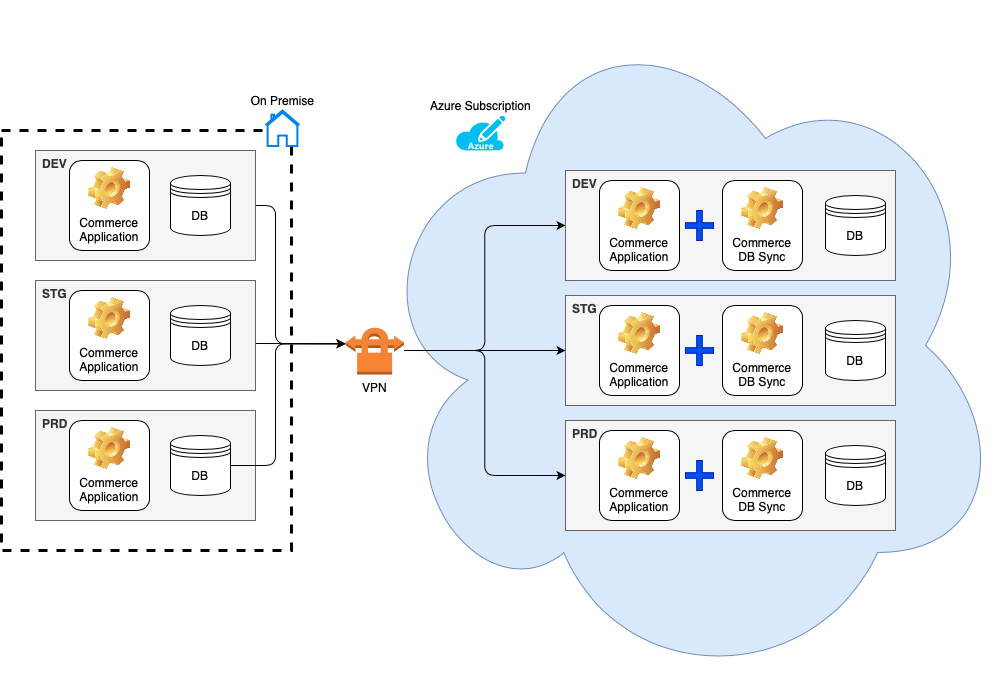

The diagram above was exported from draw.io. Its source (the exported page's mxGraphModel, read from the mxfile embedded in the PNG):
<mxGraphModel dx="1426" dy="825" grid="1" gridSize="10" guides="1" tooltips="1" connect="1" arrows="1" fold="1" page="1" pageScale="1" pageWidth="827" pageHeight="1169" math="0" shadow="0">
  <root>
    <mxCell id="0" />
    <mxCell id="1" parent="0" />
    <mxCell id="OoJMYaAyqXKseqDNUpHE-1" value="" style="ellipse;shape=cloud;whiteSpace=wrap;html=1;fillColor=#dae8fc;strokeColor=#6c8ebf;" parent="1" vertex="1">
      <mxGeometry x="570" y="40" width="640" height="690" as="geometry" />
    </mxCell>
    <mxCell id="OoJMYaAyqXKseqDNUpHE-11" value="" style="group;spacingLeft=0;" parent="1" vertex="1" connectable="0">
      <mxGeometry x="770" y="310" width="330" height="110" as="geometry" />
    </mxCell>
    <mxCell id="OoJMYaAyqXKseqDNUpHE-12" value="STG" style="rounded=0;whiteSpace=wrap;html=1;align=left;fillColor=#f5f5f5;strokeColor=#666666;fontColor=#333333;fontStyle=1;labelPosition=center;verticalLabelPosition=middle;verticalAlign=top;glass=0;sketch=0;shadow=0;spacingLeft=5;" parent="OoJMYaAyqXKseqDNUpHE-11" vertex="1">
      <mxGeometry y="25" width="330" height="110" as="geometry" />
    </mxCell>
    <mxCell id="OoJMYaAyqXKseqDNUpHE-13" value="Commerce &lt;br&gt;Application" style="label;whiteSpace=wrap;html=1;align=center;verticalAlign=bottom;spacingLeft=0;spacingBottom=4;imageAlign=center;imageVerticalAlign=top;image=img/clipart/Gear_128x128.png;fontStyle=0" parent="OoJMYaAyqXKseqDNUpHE-11" vertex="1">
      <mxGeometry x="34" y="35" width="80" height="90" as="geometry" />
    </mxCell>
    <mxCell id="OoJMYaAyqXKseqDNUpHE-14" value="Commerce DB Sync" style="label;whiteSpace=wrap;html=1;align=center;verticalAlign=bottom;spacingLeft=0;spacingBottom=4;imageAlign=center;imageVerticalAlign=top;image=img/clipart/Gear_128x128.png;fontStyle=0" parent="OoJMYaAyqXKseqDNUpHE-11" vertex="1">
      <mxGeometry x="157" y="35" width="80" height="90" as="geometry" />
    </mxCell>
    <mxCell id="OoJMYaAyqXKseqDNUpHE-15" value="" style="shape=cross;whiteSpace=wrap;html=1;fillColor=#0050ef;strokeColor=#001DBC;fontColor=#ffffff;" parent="OoJMYaAyqXKseqDNUpHE-11" vertex="1">
      <mxGeometry x="120" y="65" width="28" height="30" as="geometry" />
    </mxCell>
    <mxCell id="OoJMYaAyqXKseqDNUpHE-16" value="DB" style="shape=datastore;whiteSpace=wrap;html=1;" parent="OoJMYaAyqXKseqDNUpHE-11" vertex="1">
      <mxGeometry x="260" y="50" width="60" height="60" as="geometry" />
    </mxCell>
    <mxCell id="OoJMYaAyqXKseqDNUpHE-17" value="" style="group" parent="1" vertex="1" connectable="0">
      <mxGeometry x="770" y="440" width="330" height="110" as="geometry" />
    </mxCell>
    <mxCell id="OoJMYaAyqXKseqDNUpHE-18" value="PRD" style="rounded=0;whiteSpace=wrap;html=1;align=left;fillColor=#f5f5f5;strokeColor=#666666;fontColor=#333333;fontStyle=1;labelPosition=center;verticalLabelPosition=middle;verticalAlign=top;glass=0;sketch=0;shadow=0;spacingLeft=5;" parent="OoJMYaAyqXKseqDNUpHE-17" vertex="1">
      <mxGeometry y="20" width="330" height="110" as="geometry" />
    </mxCell>
    <mxCell id="OoJMYaAyqXKseqDNUpHE-19" value="Commerce &lt;br&gt;Application" style="label;whiteSpace=wrap;html=1;align=center;verticalAlign=bottom;spacingLeft=0;spacingBottom=4;imageAlign=center;imageVerticalAlign=top;image=img/clipart/Gear_128x128.png;fontStyle=0" parent="OoJMYaAyqXKseqDNUpHE-17" vertex="1">
      <mxGeometry x="34" y="30" width="80" height="90" as="geometry" />
    </mxCell>
    <mxCell id="OoJMYaAyqXKseqDNUpHE-20" value="Commerce DB Sync" style="label;whiteSpace=wrap;html=1;align=center;verticalAlign=bottom;spacingLeft=0;spacingBottom=4;imageAlign=center;imageVerticalAlign=top;image=img/clipart/Gear_128x128.png;fontStyle=0" parent="OoJMYaAyqXKseqDNUpHE-17" vertex="1">
      <mxGeometry x="157" y="30" width="80" height="90" as="geometry" />
    </mxCell>
    <mxCell id="OoJMYaAyqXKseqDNUpHE-21" value="" style="shape=cross;whiteSpace=wrap;html=1;fillColor=#0050ef;strokeColor=#001DBC;fontColor=#ffffff;" parent="OoJMYaAyqXKseqDNUpHE-17" vertex="1">
      <mxGeometry x="120" y="60" width="28" height="30" as="geometry" />
    </mxCell>
    <mxCell id="OoJMYaAyqXKseqDNUpHE-22" value="DB" style="shape=datastore;whiteSpace=wrap;html=1;" parent="OoJMYaAyqXKseqDNUpHE-17" vertex="1">
      <mxGeometry x="260" y="45" width="60" height="60" as="geometry" />
    </mxCell>
    <mxCell id="OoJMYaAyqXKseqDNUpHE-23" value="" style="group" parent="1" vertex="1" connectable="0">
      <mxGeometry x="240" y="190" width="378.5" height="400" as="geometry" />
    </mxCell>
    <mxCell id="OoJMYaAyqXKseqDNUpHE-35" value="" style="shape=ext;double=0;rounded=0;whiteSpace=wrap;html=1;shadow=0;glass=0;sketch=0;align=left;dashed=1;strokeWidth=3;" parent="OoJMYaAyqXKseqDNUpHE-23" vertex="1">
      <mxGeometry x="-34" y="-20" width="290" height="420" as="geometry" />
    </mxCell>
    <mxCell id="OoJMYaAyqXKseqDNUpHE-39" style="edgeStyle=orthogonalEdgeStyle;rounded=1;orthogonalLoop=1;jettySize=auto;html=1;entryX=0;entryY=0.36;entryDx=0;entryDy=0;entryPerimeter=0;sketch=0;" parent="OoJMYaAyqXKseqDNUpHE-23" source="OoJMYaAyqXKseqDNUpHE-24" target="OoJMYaAyqXKseqDNUpHE-36" edge="1">
      <mxGeometry relative="1" as="geometry">
        <Array as="points">
          <mxPoint x="240" y="55" />
          <mxPoint x="240" y="193" />
        </Array>
      </mxGeometry>
    </mxCell>
    <mxCell id="OoJMYaAyqXKseqDNUpHE-24" value="DEV" style="rounded=0;whiteSpace=wrap;html=1;align=left;fillColor=#f5f5f5;strokeColor=#666666;fontColor=#333333;fontStyle=1;labelPosition=center;verticalLabelPosition=middle;verticalAlign=top;glass=0;sketch=0;shadow=0;spacingLeft=5;" parent="OoJMYaAyqXKseqDNUpHE-23" vertex="1">
      <mxGeometry width="220" height="110" as="geometry" />
    </mxCell>
    <mxCell id="OoJMYaAyqXKseqDNUpHE-25" value="Commerce &lt;br&gt;Application" style="label;whiteSpace=wrap;html=1;align=center;verticalAlign=bottom;spacingLeft=0;spacingBottom=4;imageAlign=center;imageVerticalAlign=top;image=img/clipart/Gear_128x128.png;fontStyle=0" parent="OoJMYaAyqXKseqDNUpHE-23" vertex="1">
      <mxGeometry x="34" y="10" width="80" height="90" as="geometry" />
    </mxCell>
    <mxCell id="OoJMYaAyqXKseqDNUpHE-28" value="DB" style="shape=datastore;whiteSpace=wrap;html=1;" parent="OoJMYaAyqXKseqDNUpHE-23" vertex="1">
      <mxGeometry x="135" y="25" width="60" height="60" as="geometry" />
    </mxCell>
    <mxCell id="OoJMYaAyqXKseqDNUpHE-36" value="VPN" style="outlineConnect=0;dashed=0;verticalLabelPosition=bottom;verticalAlign=top;align=center;html=1;shape=mxgraph.aws3.vpn_connection;fillColor=#F58534;gradientColor=none;rounded=0;shadow=0;glass=0;sketch=0;strokeWidth=3;" parent="OoJMYaAyqXKseqDNUpHE-23" vertex="1">
      <mxGeometry x="310" y="176" width="58.5" height="48" as="geometry" />
    </mxCell>
    <mxCell id="OoJMYaAyqXKseqDNUpHE-40" style="edgeStyle=orthogonalEdgeStyle;rounded=1;orthogonalLoop=1;jettySize=auto;html=1;entryX=0;entryY=0.36;entryDx=0;entryDy=0;entryPerimeter=0;" parent="1" source="OoJMYaAyqXKseqDNUpHE-29" target="OoJMYaAyqXKseqDNUpHE-36" edge="1">
      <mxGeometry relative="1" as="geometry">
        <Array as="points">
          <mxPoint x="470" y="383" />
          <mxPoint x="470" y="383" />
        </Array>
      </mxGeometry>
    </mxCell>
    <mxCell id="OoJMYaAyqXKseqDNUpHE-29" value="STG" style="rounded=0;whiteSpace=wrap;html=1;align=left;fillColor=#f5f5f5;strokeColor=#666666;fontColor=#333333;fontStyle=1;labelPosition=center;verticalLabelPosition=middle;verticalAlign=top;glass=0;sketch=0;shadow=0;spacingLeft=5;" parent="1" vertex="1">
      <mxGeometry x="240" y="320" width="220" height="110" as="geometry" />
    </mxCell>
    <mxCell id="OoJMYaAyqXKseqDNUpHE-30" value="Commerce &lt;br&gt;Application" style="label;whiteSpace=wrap;html=1;align=center;verticalAlign=bottom;spacingLeft=0;spacingBottom=4;imageAlign=center;imageVerticalAlign=top;image=img/clipart/Gear_128x128.png;fontStyle=0" parent="1" vertex="1">
      <mxGeometry x="274" y="330" width="80" height="90" as="geometry" />
    </mxCell>
    <mxCell id="OoJMYaAyqXKseqDNUpHE-31" value="DB" style="shape=datastore;whiteSpace=wrap;html=1;" parent="1" vertex="1">
      <mxGeometry x="375" y="345" width="60" height="60" as="geometry" />
    </mxCell>
    <mxCell id="OoJMYaAyqXKseqDNUpHE-32" value="PRD" style="rounded=0;whiteSpace=wrap;html=1;align=left;fillColor=#f5f5f5;strokeColor=#666666;fontColor=#333333;fontStyle=1;labelPosition=center;verticalLabelPosition=middle;verticalAlign=top;glass=0;sketch=0;shadow=0;spacingLeft=5;" parent="1" vertex="1">
      <mxGeometry x="240" y="450" width="220" height="110" as="geometry" />
    </mxCell>
    <mxCell id="OoJMYaAyqXKseqDNUpHE-33" value="Commerce &lt;br&gt;Application" style="label;whiteSpace=wrap;html=1;align=center;verticalAlign=bottom;spacingLeft=0;spacingBottom=4;imageAlign=center;imageVerticalAlign=top;image=img/clipart/Gear_128x128.png;fontStyle=0" parent="1" vertex="1">
      <mxGeometry x="274" y="460" width="80" height="90" as="geometry" />
    </mxCell>
    <mxCell id="OoJMYaAyqXKseqDNUpHE-42" style="edgeStyle=orthogonalEdgeStyle;rounded=1;orthogonalLoop=1;jettySize=auto;html=1;entryX=0;entryY=0.36;entryDx=0;entryDy=0;entryPerimeter=0;" parent="1" source="OoJMYaAyqXKseqDNUpHE-34" target="OoJMYaAyqXKseqDNUpHE-36" edge="1">
      <mxGeometry relative="1" as="geometry">
        <Array as="points">
          <mxPoint x="480" y="505" />
          <mxPoint x="480" y="383" />
        </Array>
      </mxGeometry>
    </mxCell>
    <mxCell id="OoJMYaAyqXKseqDNUpHE-34" value="DB" style="shape=datastore;whiteSpace=wrap;html=1;" parent="1" vertex="1">
      <mxGeometry x="375" y="475" width="60" height="60" as="geometry" />
    </mxCell>
    <mxCell id="OoJMYaAyqXKseqDNUpHE-37" value="On Premise" style="html=1;verticalLabelPosition=top;align=center;labelBackgroundColor=#ffffff;verticalAlign=bottom;strokeWidth=2;strokeColor=#0080F0;shadow=0;dashed=0;shape=mxgraph.ios7.icons.home;rounded=0;glass=0;sketch=0;labelPosition=center;" parent="1" vertex="1">
      <mxGeometry x="470" y="150" width="34" height="35.5" as="geometry" />
    </mxCell>
    <mxCell id="OoJMYaAyqXKseqDNUpHE-38" value="Azure Subscription" style="verticalLabelPosition=top;html=1;verticalAlign=bottom;align=center;strokeColor=none;fillColor=#00BEF2;shape=mxgraph.azure.azure_subscription;rounded=0;shadow=0;glass=0;dashed=1;sketch=0;labelPosition=center;" parent="1" vertex="1">
      <mxGeometry x="660" y="155" width="50" height="35" as="geometry" />
    </mxCell>
    <mxCell id="OoJMYaAyqXKseqDNUpHE-44" style="edgeStyle=orthogonalEdgeStyle;rounded=1;sketch=0;orthogonalLoop=1;jettySize=auto;html=1;entryX=0;entryY=0.5;entryDx=0;entryDy=0;" parent="1" source="OoJMYaAyqXKseqDNUpHE-36" target="OoJMYaAyqXKseqDNUpHE-18" edge="1">
      <mxGeometry relative="1" as="geometry" />
    </mxCell>
    <mxCell id="OoJMYaAyqXKseqDNUpHE-45" style="edgeStyle=orthogonalEdgeStyle;rounded=1;sketch=0;orthogonalLoop=1;jettySize=auto;html=1;entryX=0;entryY=0.5;entryDx=0;entryDy=0;" parent="1" source="OoJMYaAyqXKseqDNUpHE-36" target="OoJMYaAyqXKseqDNUpHE-12" edge="1">
      <mxGeometry relative="1" as="geometry" />
    </mxCell>
    <mxCell id="OoJMYaAyqXKseqDNUpHE-46" style="edgeStyle=orthogonalEdgeStyle;rounded=1;sketch=0;orthogonalLoop=1;jettySize=auto;html=1;entryX=0;entryY=0.5;entryDx=0;entryDy=0;" parent="1" source="OoJMYaAyqXKseqDNUpHE-36" target="OoJMYaAyqXKseqDNUpHE-2" edge="1">
      <mxGeometry relative="1" as="geometry" />
    </mxCell>
    <mxCell id="OoJMYaAyqXKseqDNUpHE-2" value="DEV" style="rounded=0;whiteSpace=wrap;html=1;align=left;fillColor=#f5f5f5;strokeColor=#666666;fontColor=#333333;fontStyle=1;labelPosition=center;verticalLabelPosition=middle;verticalAlign=top;glass=0;sketch=0;shadow=0;spacingLeft=5;" parent="1" vertex="1">
      <mxGeometry x="770" y="210" width="330" height="110" as="geometry" />
    </mxCell>
    <mxCell id="OoJMYaAyqXKseqDNUpHE-3" value="Commerce &lt;br&gt;Application" style="label;whiteSpace=wrap;html=1;align=center;verticalAlign=bottom;spacingLeft=0;spacingBottom=4;imageAlign=center;imageVerticalAlign=top;image=img/clipart/Gear_128x128.png;fontStyle=0" parent="1" vertex="1">
      <mxGeometry x="804" y="220" width="80" height="90" as="geometry" />
    </mxCell>
    <mxCell id="OoJMYaAyqXKseqDNUpHE-5" value="" style="shape=cross;whiteSpace=wrap;html=1;fillColor=#0050ef;strokeColor=#001DBC;fontColor=#ffffff;" parent="1" vertex="1">
      <mxGeometry x="890" y="250" width="28" height="30" as="geometry" />
    </mxCell>
    <mxCell id="OoJMYaAyqXKseqDNUpHE-4" value="Commerce DB Sync" style="label;whiteSpace=wrap;html=1;align=center;verticalAlign=bottom;spacingLeft=0;spacingBottom=4;imageAlign=center;imageVerticalAlign=top;image=img/clipart/Gear_128x128.png;fontStyle=0" parent="1" vertex="1">
      <mxGeometry x="927" y="220" width="80" height="90" as="geometry" />
    </mxCell>
    <mxCell id="OoJMYaAyqXKseqDNUpHE-6" value="DB" style="shape=datastore;whiteSpace=wrap;html=1;" parent="1" vertex="1">
      <mxGeometry x="1030" y="235" width="60" height="60" as="geometry" />
    </mxCell>
  </root>
</mxGraphModel>